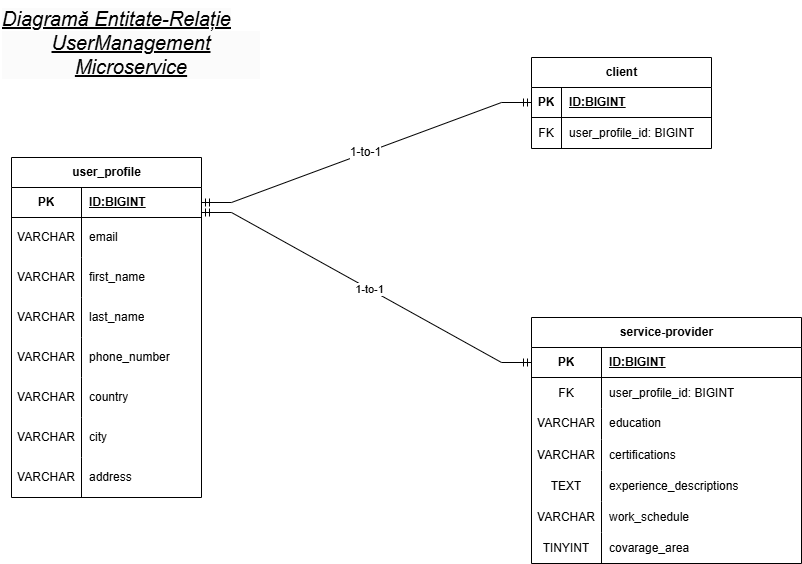

The diagram above was exported from draw.io. Its source (the exported page's mxGraphModel, read from the mxfile embedded in the PNG):
<mxGraphModel dx="1737" dy="878" grid="1" gridSize="10" guides="1" tooltips="1" connect="1" arrows="1" fold="1" page="1" pageScale="1" pageWidth="827" pageHeight="1169" math="0" shadow="0">
  <root>
    <mxCell id="0" />
    <mxCell id="1" parent="0" />
    <mxCell id="01FGGciKp5CwGaZYdBeF-223" value="user_profile" style="shape=table;startSize=30;container=1;collapsible=1;childLayout=tableLayout;fixedRows=1;rowLines=0;fontStyle=1;align=center;resizeLast=1;html=1;" vertex="1" parent="1">
      <mxGeometry x="461" y="877" width="190" height="340" as="geometry" />
    </mxCell>
    <mxCell id="01FGGciKp5CwGaZYdBeF-224" value="" style="shape=tableRow;horizontal=0;startSize=0;swimlaneHead=0;swimlaneBody=0;fillColor=none;collapsible=0;dropTarget=0;points=[[0,0.5],[1,0.5]];portConstraint=eastwest;top=0;left=0;right=0;bottom=1;" vertex="1" parent="01FGGciKp5CwGaZYdBeF-223">
      <mxGeometry y="30" width="190" height="30" as="geometry" />
    </mxCell>
    <mxCell id="01FGGciKp5CwGaZYdBeF-225" value="PK" style="shape=partialRectangle;connectable=0;fillColor=none;top=0;left=0;bottom=0;right=0;fontStyle=1;overflow=hidden;whiteSpace=wrap;html=1;" vertex="1" parent="01FGGciKp5CwGaZYdBeF-224">
      <mxGeometry width="70" height="30" as="geometry">
        <mxRectangle width="70" height="30" as="alternateBounds" />
      </mxGeometry>
    </mxCell>
    <mxCell id="01FGGciKp5CwGaZYdBeF-226" value="ID:BIGINT" style="shape=partialRectangle;connectable=0;fillColor=none;top=0;left=0;bottom=0;right=0;align=left;spacingLeft=6;fontStyle=5;overflow=hidden;whiteSpace=wrap;html=1;" vertex="1" parent="01FGGciKp5CwGaZYdBeF-224">
      <mxGeometry x="70" width="120" height="30" as="geometry">
        <mxRectangle width="120" height="30" as="alternateBounds" />
      </mxGeometry>
    </mxCell>
    <mxCell id="01FGGciKp5CwGaZYdBeF-227" style="shape=tableRow;horizontal=0;startSize=0;swimlaneHead=0;swimlaneBody=0;fillColor=none;collapsible=0;dropTarget=0;points=[[0,0.5],[1,0.5]];portConstraint=eastwest;top=0;left=0;right=0;bottom=0;" vertex="1" parent="01FGGciKp5CwGaZYdBeF-223">
      <mxGeometry y="60" width="190" height="40" as="geometry" />
    </mxCell>
    <mxCell id="01FGGciKp5CwGaZYdBeF-228" value="VARCHAR" style="shape=partialRectangle;connectable=0;fillColor=none;top=0;left=0;bottom=0;right=0;editable=1;overflow=hidden;whiteSpace=wrap;html=1;" vertex="1" parent="01FGGciKp5CwGaZYdBeF-227">
      <mxGeometry width="70" height="40" as="geometry">
        <mxRectangle width="70" height="40" as="alternateBounds" />
      </mxGeometry>
    </mxCell>
    <mxCell id="01FGGciKp5CwGaZYdBeF-229" value="email" style="shape=partialRectangle;connectable=0;fillColor=none;top=0;left=0;bottom=0;right=0;align=left;spacingLeft=6;overflow=hidden;whiteSpace=wrap;html=1;" vertex="1" parent="01FGGciKp5CwGaZYdBeF-227">
      <mxGeometry x="70" width="120" height="40" as="geometry">
        <mxRectangle width="120" height="40" as="alternateBounds" />
      </mxGeometry>
    </mxCell>
    <mxCell id="01FGGciKp5CwGaZYdBeF-230" value="" style="shape=tableRow;horizontal=0;startSize=0;swimlaneHead=0;swimlaneBody=0;fillColor=none;collapsible=0;dropTarget=0;points=[[0,0.5],[1,0.5]];portConstraint=eastwest;top=0;left=0;right=0;bottom=0;" vertex="1" parent="01FGGciKp5CwGaZYdBeF-223">
      <mxGeometry y="100" width="190" height="40" as="geometry" />
    </mxCell>
    <mxCell id="01FGGciKp5CwGaZYdBeF-231" value="VARCHAR" style="shape=partialRectangle;connectable=0;fillColor=none;top=0;left=0;bottom=0;right=0;editable=1;overflow=hidden;whiteSpace=wrap;html=1;" vertex="1" parent="01FGGciKp5CwGaZYdBeF-230">
      <mxGeometry width="70" height="40" as="geometry">
        <mxRectangle width="70" height="40" as="alternateBounds" />
      </mxGeometry>
    </mxCell>
    <mxCell id="01FGGciKp5CwGaZYdBeF-232" value="first_name" style="shape=partialRectangle;connectable=0;fillColor=none;top=0;left=0;bottom=0;right=0;align=left;spacingLeft=6;overflow=hidden;whiteSpace=wrap;html=1;" vertex="1" parent="01FGGciKp5CwGaZYdBeF-230">
      <mxGeometry x="70" width="120" height="40" as="geometry">
        <mxRectangle width="120" height="40" as="alternateBounds" />
      </mxGeometry>
    </mxCell>
    <mxCell id="01FGGciKp5CwGaZYdBeF-233" value="" style="shape=tableRow;horizontal=0;startSize=0;swimlaneHead=0;swimlaneBody=0;fillColor=none;collapsible=0;dropTarget=0;points=[[0,0.5],[1,0.5]];portConstraint=eastwest;top=0;left=0;right=0;bottom=0;" vertex="1" parent="01FGGciKp5CwGaZYdBeF-223">
      <mxGeometry y="140" width="190" height="40" as="geometry" />
    </mxCell>
    <mxCell id="01FGGciKp5CwGaZYdBeF-234" value="VARCHAR" style="shape=partialRectangle;connectable=0;fillColor=none;top=0;left=0;bottom=0;right=0;editable=1;overflow=hidden;whiteSpace=wrap;html=1;" vertex="1" parent="01FGGciKp5CwGaZYdBeF-233">
      <mxGeometry width="70" height="40" as="geometry">
        <mxRectangle width="70" height="40" as="alternateBounds" />
      </mxGeometry>
    </mxCell>
    <mxCell id="01FGGciKp5CwGaZYdBeF-235" value="last_name" style="shape=partialRectangle;connectable=0;fillColor=none;top=0;left=0;bottom=0;right=0;align=left;spacingLeft=6;overflow=hidden;whiteSpace=wrap;html=1;" vertex="1" parent="01FGGciKp5CwGaZYdBeF-233">
      <mxGeometry x="70" width="120" height="40" as="geometry">
        <mxRectangle width="120" height="40" as="alternateBounds" />
      </mxGeometry>
    </mxCell>
    <mxCell id="01FGGciKp5CwGaZYdBeF-236" value="" style="shape=tableRow;horizontal=0;startSize=0;swimlaneHead=0;swimlaneBody=0;fillColor=none;collapsible=0;dropTarget=0;points=[[0,0.5],[1,0.5]];portConstraint=eastwest;top=0;left=0;right=0;bottom=0;" vertex="1" parent="01FGGciKp5CwGaZYdBeF-223">
      <mxGeometry y="180" width="190" height="40" as="geometry" />
    </mxCell>
    <mxCell id="01FGGciKp5CwGaZYdBeF-237" value="VARCHAR" style="shape=partialRectangle;connectable=0;fillColor=none;top=0;left=0;bottom=0;right=0;editable=1;overflow=hidden;whiteSpace=wrap;html=1;" vertex="1" parent="01FGGciKp5CwGaZYdBeF-236">
      <mxGeometry width="70" height="40" as="geometry">
        <mxRectangle width="70" height="40" as="alternateBounds" />
      </mxGeometry>
    </mxCell>
    <mxCell id="01FGGciKp5CwGaZYdBeF-238" value="phone_number" style="shape=partialRectangle;connectable=0;fillColor=none;top=0;left=0;bottom=0;right=0;align=left;spacingLeft=6;overflow=hidden;whiteSpace=wrap;html=1;" vertex="1" parent="01FGGciKp5CwGaZYdBeF-236">
      <mxGeometry x="70" width="120" height="40" as="geometry">
        <mxRectangle width="120" height="40" as="alternateBounds" />
      </mxGeometry>
    </mxCell>
    <mxCell id="01FGGciKp5CwGaZYdBeF-239" value="" style="shape=tableRow;horizontal=0;startSize=0;swimlaneHead=0;swimlaneBody=0;fillColor=none;collapsible=0;dropTarget=0;points=[[0,0.5],[1,0.5]];portConstraint=eastwest;top=0;left=0;right=0;bottom=0;" vertex="1" parent="01FGGciKp5CwGaZYdBeF-223">
      <mxGeometry y="220" width="190" height="40" as="geometry" />
    </mxCell>
    <mxCell id="01FGGciKp5CwGaZYdBeF-240" value="VARCHAR" style="shape=partialRectangle;connectable=0;fillColor=none;top=0;left=0;bottom=0;right=0;editable=1;overflow=hidden;whiteSpace=wrap;html=1;" vertex="1" parent="01FGGciKp5CwGaZYdBeF-239">
      <mxGeometry width="70" height="40" as="geometry">
        <mxRectangle width="70" height="40" as="alternateBounds" />
      </mxGeometry>
    </mxCell>
    <mxCell id="01FGGciKp5CwGaZYdBeF-241" value="country" style="shape=partialRectangle;connectable=0;fillColor=none;top=0;left=0;bottom=0;right=0;align=left;spacingLeft=6;overflow=hidden;whiteSpace=wrap;html=1;" vertex="1" parent="01FGGciKp5CwGaZYdBeF-239">
      <mxGeometry x="70" width="120" height="40" as="geometry">
        <mxRectangle width="120" height="40" as="alternateBounds" />
      </mxGeometry>
    </mxCell>
    <mxCell id="01FGGciKp5CwGaZYdBeF-242" value="" style="shape=tableRow;horizontal=0;startSize=0;swimlaneHead=0;swimlaneBody=0;fillColor=none;collapsible=0;dropTarget=0;points=[[0,0.5],[1,0.5]];portConstraint=eastwest;top=0;left=0;right=0;bottom=0;" vertex="1" parent="01FGGciKp5CwGaZYdBeF-223">
      <mxGeometry y="260" width="190" height="40" as="geometry" />
    </mxCell>
    <mxCell id="01FGGciKp5CwGaZYdBeF-243" value="VARCHAR" style="shape=partialRectangle;connectable=0;fillColor=none;top=0;left=0;bottom=0;right=0;editable=1;overflow=hidden;whiteSpace=wrap;html=1;" vertex="1" parent="01FGGciKp5CwGaZYdBeF-242">
      <mxGeometry width="70" height="40" as="geometry">
        <mxRectangle width="70" height="40" as="alternateBounds" />
      </mxGeometry>
    </mxCell>
    <mxCell id="01FGGciKp5CwGaZYdBeF-244" value="city" style="shape=partialRectangle;connectable=0;fillColor=none;top=0;left=0;bottom=0;right=0;align=left;spacingLeft=6;overflow=hidden;whiteSpace=wrap;html=1;" vertex="1" parent="01FGGciKp5CwGaZYdBeF-242">
      <mxGeometry x="70" width="120" height="40" as="geometry">
        <mxRectangle width="120" height="40" as="alternateBounds" />
      </mxGeometry>
    </mxCell>
    <mxCell id="01FGGciKp5CwGaZYdBeF-245" value="" style="shape=tableRow;horizontal=0;startSize=0;swimlaneHead=0;swimlaneBody=0;fillColor=none;collapsible=0;dropTarget=0;points=[[0,0.5],[1,0.5]];portConstraint=eastwest;top=0;left=0;right=0;bottom=0;" vertex="1" parent="01FGGciKp5CwGaZYdBeF-223">
      <mxGeometry y="300" width="190" height="40" as="geometry" />
    </mxCell>
    <mxCell id="01FGGciKp5CwGaZYdBeF-246" value="VARCHAR" style="shape=partialRectangle;connectable=0;fillColor=none;top=0;left=0;bottom=0;right=0;editable=1;overflow=hidden;whiteSpace=wrap;html=1;" vertex="1" parent="01FGGciKp5CwGaZYdBeF-245">
      <mxGeometry width="70" height="40" as="geometry">
        <mxRectangle width="70" height="40" as="alternateBounds" />
      </mxGeometry>
    </mxCell>
    <mxCell id="01FGGciKp5CwGaZYdBeF-247" value="address" style="shape=partialRectangle;connectable=0;fillColor=none;top=0;left=0;bottom=0;right=0;align=left;spacingLeft=6;overflow=hidden;whiteSpace=wrap;html=1;" vertex="1" parent="01FGGciKp5CwGaZYdBeF-245">
      <mxGeometry x="70" width="120" height="40" as="geometry">
        <mxRectangle width="120" height="40" as="alternateBounds" />
      </mxGeometry>
    </mxCell>
    <mxCell id="01FGGciKp5CwGaZYdBeF-248" value="&lt;font style=&quot;forced-color-adjust: none; color: rgb(0, 0, 0); font-family: Helvetica; font-size: 20px; font-style: normal; font-variant-ligatures: normal; font-variant-caps: normal; font-weight: 400; letter-spacing: normal; orphans: 2; text-align: center; text-indent: 0px; text-transform: none; widows: 2; word-spacing: 0px; -webkit-text-stroke-width: 0px; white-space: normal; background-color: rgb(251, 251, 251); text-decoration-thickness: initial; text-decoration-style: initial; text-decoration-color: initial;&quot;&gt;&lt;i style=&quot;forced-color-adjust: none;&quot;&gt;&lt;u style=&quot;forced-color-adjust: none;&quot;&gt;Diagramă Entitate-Relație&lt;/u&gt;&lt;/i&gt;&lt;/font&gt;&lt;div style=&quot;forced-color-adjust: none; color: rgb(0, 0, 0); font-family: Helvetica; font-size: 20px; font-variant-ligatures: normal; font-variant-caps: normal; font-weight: 400; letter-spacing: normal; orphans: 2; text-align: center; text-indent: 0px; text-transform: none; widows: 2; word-spacing: 0px; -webkit-text-stroke-width: 0px; white-space: normal; background-color: rgb(251, 251, 251); text-decoration-thickness: initial; text-decoration-style: initial; text-decoration-color: initial;&quot;&gt;&lt;i&gt;&lt;u&gt;UserManagement Microservice&lt;/u&gt;&lt;/i&gt;&lt;/div&gt;" style="text;whiteSpace=wrap;html=1;" vertex="1" parent="1">
      <mxGeometry x="450" y="720" width="260" height="70" as="geometry" />
    </mxCell>
    <mxCell id="01FGGciKp5CwGaZYdBeF-249" value="client" style="shape=table;startSize=30;container=1;collapsible=1;childLayout=tableLayout;fixedRows=1;rowLines=0;fontStyle=1;align=center;resizeLast=1;html=1;" vertex="1" parent="1">
      <mxGeometry x="981" y="777" width="180" height="91" as="geometry" />
    </mxCell>
    <mxCell id="01FGGciKp5CwGaZYdBeF-250" value="" style="shape=tableRow;horizontal=0;startSize=0;swimlaneHead=0;swimlaneBody=0;fillColor=none;collapsible=0;dropTarget=0;points=[[0,0.5],[1,0.5]];portConstraint=eastwest;top=0;left=0;right=0;bottom=1;" vertex="1" parent="01FGGciKp5CwGaZYdBeF-249">
      <mxGeometry y="30" width="180" height="30" as="geometry" />
    </mxCell>
    <mxCell id="01FGGciKp5CwGaZYdBeF-251" value="PK" style="shape=partialRectangle;connectable=0;fillColor=none;top=0;left=0;bottom=0;right=0;fontStyle=1;overflow=hidden;whiteSpace=wrap;html=1;" vertex="1" parent="01FGGciKp5CwGaZYdBeF-250">
      <mxGeometry width="30" height="30" as="geometry">
        <mxRectangle width="30" height="30" as="alternateBounds" />
      </mxGeometry>
    </mxCell>
    <mxCell id="01FGGciKp5CwGaZYdBeF-252" value="ID:BIGINT" style="shape=partialRectangle;connectable=0;fillColor=none;top=0;left=0;bottom=0;right=0;align=left;spacingLeft=6;fontStyle=5;overflow=hidden;whiteSpace=wrap;html=1;" vertex="1" parent="01FGGciKp5CwGaZYdBeF-250">
      <mxGeometry x="30" width="150" height="30" as="geometry">
        <mxRectangle width="150" height="30" as="alternateBounds" />
      </mxGeometry>
    </mxCell>
    <mxCell id="01FGGciKp5CwGaZYdBeF-253" value="" style="shape=tableRow;horizontal=0;startSize=0;swimlaneHead=0;swimlaneBody=0;fillColor=none;collapsible=0;dropTarget=0;points=[[0,0.5],[1,0.5]];portConstraint=eastwest;top=0;left=0;right=0;bottom=0;" vertex="1" parent="01FGGciKp5CwGaZYdBeF-249">
      <mxGeometry y="60" width="180" height="31" as="geometry" />
    </mxCell>
    <mxCell id="01FGGciKp5CwGaZYdBeF-254" value="FK" style="shape=partialRectangle;connectable=0;fillColor=none;top=0;left=0;bottom=0;right=0;editable=1;overflow=hidden;whiteSpace=wrap;html=1;" vertex="1" parent="01FGGciKp5CwGaZYdBeF-253">
      <mxGeometry width="30" height="31" as="geometry">
        <mxRectangle width="30" height="31" as="alternateBounds" />
      </mxGeometry>
    </mxCell>
    <mxCell id="01FGGciKp5CwGaZYdBeF-255" value="user_profile_id: BIGINT" style="shape=partialRectangle;connectable=0;fillColor=none;top=0;left=0;bottom=0;right=0;align=left;spacingLeft=6;overflow=hidden;whiteSpace=wrap;html=1;" vertex="1" parent="01FGGciKp5CwGaZYdBeF-253">
      <mxGeometry x="30" width="150" height="31" as="geometry">
        <mxRectangle width="150" height="31" as="alternateBounds" />
      </mxGeometry>
    </mxCell>
    <mxCell id="01FGGciKp5CwGaZYdBeF-256" value="service-provider" style="shape=table;startSize=30;container=1;collapsible=1;childLayout=tableLayout;fixedRows=1;rowLines=0;fontStyle=1;align=center;resizeLast=1;html=1;" vertex="1" parent="1">
      <mxGeometry x="981" y="1037" width="270" height="246" as="geometry" />
    </mxCell>
    <mxCell id="01FGGciKp5CwGaZYdBeF-257" value="" style="shape=tableRow;horizontal=0;startSize=0;swimlaneHead=0;swimlaneBody=0;fillColor=none;collapsible=0;dropTarget=0;points=[[0,0.5],[1,0.5]];portConstraint=eastwest;top=0;left=0;right=0;bottom=1;" vertex="1" parent="01FGGciKp5CwGaZYdBeF-256">
      <mxGeometry y="30" width="270" height="30" as="geometry" />
    </mxCell>
    <mxCell id="01FGGciKp5CwGaZYdBeF-258" value="PK" style="shape=partialRectangle;connectable=0;fillColor=none;top=0;left=0;bottom=0;right=0;fontStyle=1;overflow=hidden;whiteSpace=wrap;html=1;" vertex="1" parent="01FGGciKp5CwGaZYdBeF-257">
      <mxGeometry width="70" height="30" as="geometry">
        <mxRectangle width="70" height="30" as="alternateBounds" />
      </mxGeometry>
    </mxCell>
    <mxCell id="01FGGciKp5CwGaZYdBeF-259" value="ID:BIGINT" style="shape=partialRectangle;connectable=0;fillColor=none;top=0;left=0;bottom=0;right=0;align=left;spacingLeft=6;fontStyle=5;overflow=hidden;whiteSpace=wrap;html=1;" vertex="1" parent="01FGGciKp5CwGaZYdBeF-257">
      <mxGeometry x="70" width="200" height="30" as="geometry">
        <mxRectangle width="200" height="30" as="alternateBounds" />
      </mxGeometry>
    </mxCell>
    <mxCell id="01FGGciKp5CwGaZYdBeF-260" value="" style="shape=tableRow;horizontal=0;startSize=0;swimlaneHead=0;swimlaneBody=0;fillColor=none;collapsible=0;dropTarget=0;points=[[0,0.5],[1,0.5]];portConstraint=eastwest;top=0;left=0;right=0;bottom=0;" vertex="1" parent="01FGGciKp5CwGaZYdBeF-256">
      <mxGeometry y="60" width="270" height="31" as="geometry" />
    </mxCell>
    <mxCell id="01FGGciKp5CwGaZYdBeF-261" value="FK" style="shape=partialRectangle;connectable=0;fillColor=none;top=0;left=0;bottom=0;right=0;editable=1;overflow=hidden;whiteSpace=wrap;html=1;" vertex="1" parent="01FGGciKp5CwGaZYdBeF-260">
      <mxGeometry width="70" height="31" as="geometry">
        <mxRectangle width="70" height="31" as="alternateBounds" />
      </mxGeometry>
    </mxCell>
    <mxCell id="01FGGciKp5CwGaZYdBeF-262" value="user_profile_id: BIGINT" style="shape=partialRectangle;connectable=0;fillColor=none;top=0;left=0;bottom=0;right=0;align=left;spacingLeft=6;overflow=hidden;whiteSpace=wrap;html=1;" vertex="1" parent="01FGGciKp5CwGaZYdBeF-260">
      <mxGeometry x="70" width="200" height="31" as="geometry">
        <mxRectangle width="200" height="31" as="alternateBounds" />
      </mxGeometry>
    </mxCell>
    <mxCell id="01FGGciKp5CwGaZYdBeF-263" style="shape=tableRow;horizontal=0;startSize=0;swimlaneHead=0;swimlaneBody=0;fillColor=none;collapsible=0;dropTarget=0;points=[[0,0.5],[1,0.5]];portConstraint=eastwest;top=0;left=0;right=0;bottom=0;" vertex="1" parent="01FGGciKp5CwGaZYdBeF-256">
      <mxGeometry y="91" width="270" height="31" as="geometry" />
    </mxCell>
    <mxCell id="01FGGciKp5CwGaZYdBeF-264" value="VARCHAR" style="shape=partialRectangle;connectable=0;fillColor=none;top=0;left=0;bottom=0;right=0;editable=1;overflow=hidden;whiteSpace=wrap;html=1;" vertex="1" parent="01FGGciKp5CwGaZYdBeF-263">
      <mxGeometry width="70" height="31" as="geometry">
        <mxRectangle width="70" height="31" as="alternateBounds" />
      </mxGeometry>
    </mxCell>
    <mxCell id="01FGGciKp5CwGaZYdBeF-265" value="education" style="shape=partialRectangle;connectable=0;fillColor=none;top=0;left=0;bottom=0;right=0;align=left;spacingLeft=6;overflow=hidden;whiteSpace=wrap;html=1;" vertex="1" parent="01FGGciKp5CwGaZYdBeF-263">
      <mxGeometry x="70" width="200" height="31" as="geometry">
        <mxRectangle width="200" height="31" as="alternateBounds" />
      </mxGeometry>
    </mxCell>
    <mxCell id="01FGGciKp5CwGaZYdBeF-266" style="shape=tableRow;horizontal=0;startSize=0;swimlaneHead=0;swimlaneBody=0;fillColor=none;collapsible=0;dropTarget=0;points=[[0,0.5],[1,0.5]];portConstraint=eastwest;top=0;left=0;right=0;bottom=0;" vertex="1" parent="01FGGciKp5CwGaZYdBeF-256">
      <mxGeometry y="122" width="270" height="31" as="geometry" />
    </mxCell>
    <mxCell id="01FGGciKp5CwGaZYdBeF-267" value="VARCHAR" style="shape=partialRectangle;connectable=0;fillColor=none;top=0;left=0;bottom=0;right=0;editable=1;overflow=hidden;whiteSpace=wrap;html=1;" vertex="1" parent="01FGGciKp5CwGaZYdBeF-266">
      <mxGeometry width="70" height="31" as="geometry">
        <mxRectangle width="70" height="31" as="alternateBounds" />
      </mxGeometry>
    </mxCell>
    <mxCell id="01FGGciKp5CwGaZYdBeF-268" value="certifications" style="shape=partialRectangle;connectable=0;fillColor=none;top=0;left=0;bottom=0;right=0;align=left;spacingLeft=6;overflow=hidden;whiteSpace=wrap;html=1;" vertex="1" parent="01FGGciKp5CwGaZYdBeF-266">
      <mxGeometry x="70" width="200" height="31" as="geometry">
        <mxRectangle width="200" height="31" as="alternateBounds" />
      </mxGeometry>
    </mxCell>
    <mxCell id="01FGGciKp5CwGaZYdBeF-269" style="shape=tableRow;horizontal=0;startSize=0;swimlaneHead=0;swimlaneBody=0;fillColor=none;collapsible=0;dropTarget=0;points=[[0,0.5],[1,0.5]];portConstraint=eastwest;top=0;left=0;right=0;bottom=0;" vertex="1" parent="01FGGciKp5CwGaZYdBeF-256">
      <mxGeometry y="153" width="270" height="31" as="geometry" />
    </mxCell>
    <mxCell id="01FGGciKp5CwGaZYdBeF-270" value="TEXT" style="shape=partialRectangle;connectable=0;fillColor=none;top=0;left=0;bottom=0;right=0;editable=1;overflow=hidden;whiteSpace=wrap;html=1;" vertex="1" parent="01FGGciKp5CwGaZYdBeF-269">
      <mxGeometry width="70" height="31" as="geometry">
        <mxRectangle width="70" height="31" as="alternateBounds" />
      </mxGeometry>
    </mxCell>
    <mxCell id="01FGGciKp5CwGaZYdBeF-271" value="experience_descriptions" style="shape=partialRectangle;connectable=0;fillColor=none;top=0;left=0;bottom=0;right=0;align=left;spacingLeft=6;overflow=hidden;whiteSpace=wrap;html=1;" vertex="1" parent="01FGGciKp5CwGaZYdBeF-269">
      <mxGeometry x="70" width="200" height="31" as="geometry">
        <mxRectangle width="200" height="31" as="alternateBounds" />
      </mxGeometry>
    </mxCell>
    <mxCell id="01FGGciKp5CwGaZYdBeF-272" style="shape=tableRow;horizontal=0;startSize=0;swimlaneHead=0;swimlaneBody=0;fillColor=none;collapsible=0;dropTarget=0;points=[[0,0.5],[1,0.5]];portConstraint=eastwest;top=0;left=0;right=0;bottom=0;" vertex="1" parent="01FGGciKp5CwGaZYdBeF-256">
      <mxGeometry y="184" width="270" height="31" as="geometry" />
    </mxCell>
    <mxCell id="01FGGciKp5CwGaZYdBeF-273" value="VARCHAR" style="shape=partialRectangle;connectable=0;fillColor=none;top=0;left=0;bottom=0;right=0;editable=1;overflow=hidden;whiteSpace=wrap;html=1;" vertex="1" parent="01FGGciKp5CwGaZYdBeF-272">
      <mxGeometry width="70" height="31" as="geometry">
        <mxRectangle width="70" height="31" as="alternateBounds" />
      </mxGeometry>
    </mxCell>
    <mxCell id="01FGGciKp5CwGaZYdBeF-274" value="work_schedule" style="shape=partialRectangle;connectable=0;fillColor=none;top=0;left=0;bottom=0;right=0;align=left;spacingLeft=6;overflow=hidden;whiteSpace=wrap;html=1;" vertex="1" parent="01FGGciKp5CwGaZYdBeF-272">
      <mxGeometry x="70" width="200" height="31" as="geometry">
        <mxRectangle width="200" height="31" as="alternateBounds" />
      </mxGeometry>
    </mxCell>
    <mxCell id="01FGGciKp5CwGaZYdBeF-275" style="shape=tableRow;horizontal=0;startSize=0;swimlaneHead=0;swimlaneBody=0;fillColor=none;collapsible=0;dropTarget=0;points=[[0,0.5],[1,0.5]];portConstraint=eastwest;top=0;left=0;right=0;bottom=0;" vertex="1" parent="01FGGciKp5CwGaZYdBeF-256">
      <mxGeometry y="215" width="270" height="31" as="geometry" />
    </mxCell>
    <mxCell id="01FGGciKp5CwGaZYdBeF-276" value="TINYINT" style="shape=partialRectangle;connectable=0;fillColor=none;top=0;left=0;bottom=0;right=0;editable=1;overflow=hidden;whiteSpace=wrap;html=1;" vertex="1" parent="01FGGciKp5CwGaZYdBeF-275">
      <mxGeometry width="70" height="31" as="geometry">
        <mxRectangle width="70" height="31" as="alternateBounds" />
      </mxGeometry>
    </mxCell>
    <mxCell id="01FGGciKp5CwGaZYdBeF-277" value="covarage_area" style="shape=partialRectangle;connectable=0;fillColor=none;top=0;left=0;bottom=0;right=0;align=left;spacingLeft=6;overflow=hidden;whiteSpace=wrap;html=1;" vertex="1" parent="01FGGciKp5CwGaZYdBeF-275">
      <mxGeometry x="70" width="200" height="31" as="geometry">
        <mxRectangle width="200" height="31" as="alternateBounds" />
      </mxGeometry>
    </mxCell>
    <mxCell id="01FGGciKp5CwGaZYdBeF-278" value="1-to-1" style="edgeStyle=entityRelationEdgeStyle;fontSize=12;html=1;endArrow=ERmandOne;startArrow=ERmandOne;rounded=0;exitX=1;exitY=0.5;exitDx=0;exitDy=0;entryX=0;entryY=0.5;entryDx=0;entryDy=0;" edge="1" parent="1" source="01FGGciKp5CwGaZYdBeF-224" target="01FGGciKp5CwGaZYdBeF-250">
      <mxGeometry width="100" height="100" relative="1" as="geometry">
        <mxPoint x="689" y="947" as="sourcePoint" />
        <mxPoint x="789" y="847" as="targetPoint" />
      </mxGeometry>
    </mxCell>
    <mxCell id="01FGGciKp5CwGaZYdBeF-279" value="" style="edgeStyle=entityRelationEdgeStyle;fontSize=12;html=1;endArrow=ERmandOne;startArrow=ERmandOne;rounded=0;entryX=0;entryY=0.5;entryDx=0;entryDy=0;" edge="1" parent="1" target="01FGGciKp5CwGaZYdBeF-257">
      <mxGeometry width="100" height="100" relative="1" as="geometry">
        <mxPoint x="651" y="932" as="sourcePoint" />
        <mxPoint x="1121" y="917" as="targetPoint" />
        <Array as="points">
          <mxPoint x="951" y="977" />
        </Array>
      </mxGeometry>
    </mxCell>
    <mxCell id="01FGGciKp5CwGaZYdBeF-280" value="&lt;span style=&quot;color: rgba(0, 0, 0, 0); font-family: monospace; font-size: 0px; text-align: start; background-color: rgb(236, 236, 236);&quot;&gt;%3CmxGraphModel%3E%3Croot%3E%3CmxCell%20id%3D%220%22%2F%3E%3CmxCell%20id%3D%221%22%20parent%3D%220%22%2F%3E%3CmxCell%20id%3D%222%22%20value%3D%221-to-1%22%20style%3D%22edgeStyle%3DentityRelationEdgeStyle%3BfontSize%3D12%3Bhtml%3D1%3BendArrow%3DERmandOne%3BstartArrow%3DERmandOne%3Brounded%3D0%3BexitX%3D1%3BexitY%3D0.5%3BexitDx%3D0%3BexitDy%3D0%3BentryX%3D0%3BentryY%3D0.5%3BentryDx%3D0%3BentryDy%3D0%3B%22%20edge%3D%221%22%20parent%3D%221%22%3E%3CmxGeometry%20width%3D%22100%22%20height%3D%22100%22%20relative%3D%221%22%20as%3D%22geometry%22%3E%3CmxPoint%20x%3D%221400%22%20y%3D%221615%22%20as%3D%22sourcePoint%22%2F%3E%3CmxPoint%20x%3D%221730%22%20y%3D%221515%22%20as%3D%22targetPoint%22%2F%3E%3C%2FmxGeometry%3E%3C%2FmxCell%3E%3C%2Froot%3E%3C%2FmxGraphModel%3E&lt;/span&gt;" style="edgeLabel;html=1;align=center;verticalAlign=middle;resizable=0;points=[];" vertex="1" connectable="0" parent="01FGGciKp5CwGaZYdBeF-279">
      <mxGeometry x="0.0068" y="-3" relative="1" as="geometry">
        <mxPoint x="-1" as="offset" />
      </mxGeometry>
    </mxCell>
    <mxCell id="01FGGciKp5CwGaZYdBeF-281" value="1-to-1" style="edgeLabel;html=1;align=center;verticalAlign=middle;resizable=0;points=[];" vertex="1" connectable="0" parent="01FGGciKp5CwGaZYdBeF-279">
      <mxGeometry x="0.0121" relative="1" as="geometry">
        <mxPoint as="offset" />
      </mxGeometry>
    </mxCell>
  </root>
</mxGraphModel>